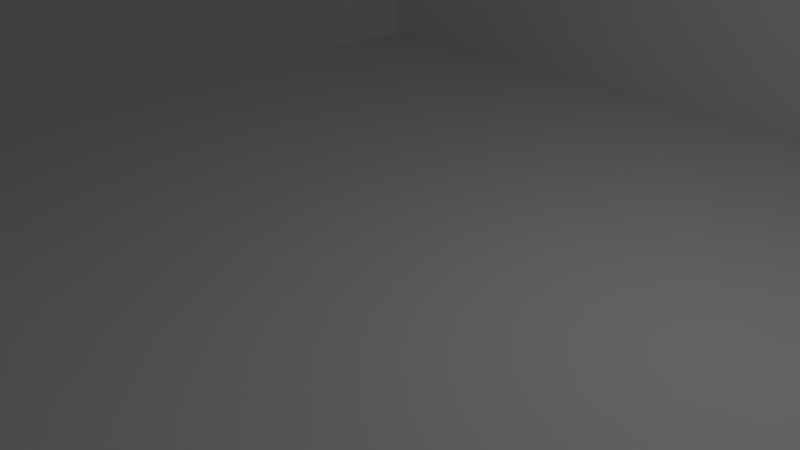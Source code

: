 # Source: Escenario.blend  (saved by Blender 2.79.0; exported with 4.5.12 LTS)
import bpy
from mathutils import Matrix  # noqa: F401  (used for matrix-valued properties, if any)

bpy.ops.wm.read_factory_settings(use_empty=True)
scene = bpy.context.scene
scene.name = 'Scene'

# ---- collections
col_collection_1 = bpy.data.collections.new('Collection 1'); scene.collection.children.link(col_collection_1)

# ---- materials (node trees are filled in below, after node groups)
mat_material_007 = bpy.data.materials.new('Material.007')
mat_material_007.alpha_threshold = 0.0
mat_material_007.use_transparent_shadow = False
mat_material_007.diffuse_color = (1.0, 0.8714, 0.0, 1.0)
mat_material_007.roughness = 0.5
mat_material_008 = bpy.data.materials.new('Material.008')
mat_material_008.alpha_threshold = 0.0
mat_material_008.use_transparent_shadow = False
mat_material_008.diffuse_color = (0.008076, 0.008076, 0.008076, 1.0)
mat_material_008.roughness = 0.5
mat_material_005 = bpy.data.materials.new('Material.005')
mat_material_005.alpha_threshold = 0.0
mat_material_005.use_transparent_shadow = False
mat_material_005.diffuse_color = (0.03694, 0.196, 0.01283, 1.0)
mat_material_005.roughness = 0.5
mat_material_006 = bpy.data.materials.new('Material.006')
mat_material_006.alpha_threshold = 0.0
mat_material_006.use_transparent_shadow = False
mat_material_006.diffuse_color = (0.8573, 0.9258, 0.0368, 1.0)
mat_material_006.roughness = 0.5
mat_material_001 = bpy.data.materials.new('Material.001')
mat_material_001.alpha_threshold = 0.0
mat_material_001.use_transparent_shadow = False
mat_material_001.diffuse_color = (0.1746, 0.2086, 0.03689, 1.0)
mat_material_001.roughness = 0.5
mat_material_004 = bpy.data.materials.new('Material.004')
mat_material_004.alpha_threshold = 0.0
mat_material_004.use_transparent_shadow = False
mat_material_004.diffuse_color = (0.09602, 0.9551, 0.2076, 1.0)
mat_material_004.roughness = 0.5
mat_material_003 = bpy.data.materials.new('Material.003')
mat_material_003.alpha_threshold = 0.0
mat_material_003.use_transparent_shadow = False
mat_material_003.diffuse_color = (0.1746, 0.2086, 0.03689, 1.0)
mat_material_003.roughness = 0.5
mat_material_002 = bpy.data.materials.new('Material.002')
mat_material_002.alpha_threshold = 0.0
mat_material_002.use_transparent_shadow = False
mat_material_002.diffuse_color = (0.1746, 0.2086, 0.03689, 1.0)
mat_material_002.roughness = 0.5
mat_material = bpy.data.materials.new('Material')
mat_material.alpha_threshold = 0.0
mat_material.use_transparent_shadow = False
mat_material.roughness = 0.5
mat_material.line_color = (0.0, 0.0, 0.0, 1.0)

# ---- material node trees

# ---- world
world_world = bpy.data.worlds.new('World'); scene.world = world_world
world_world.color = (0.05088, 0.05088, 0.05088)
world_world.use_sun_shadow = False
world_world.sun_shadow_jitter_overblur = 0.0
world_world.cycles.sampling_method = 'MANUAL'

# ---- cameras
cam_camera = bpy.data.cameras.new('Camera')
cam_camera.clip_end = 100.0
cam_camera.lens = 35.0
cam_camera.sensor_width = 32.0
cam_camera.sensor_height = 18.0
cam_camera.ortho_scale = 7.314
cam_camera.dof.focus_distance = 0.0
cam_camera.dof.aperture_fstop = 128.0

# ---- lights
light_lamp = bpy.data.lights.new('Lamp', 'POINT')
light_lamp.transmission_factor = 0.0
light_lamp.cutoff_distance = 30.0
light_lamp.energy = 100.0
light_lamp.shadow_buffer_clip_start = 1.001
light_lamp.shadow_soft_size = 0.1
light_lamp.shadow_maximum_resolution = 0.006
light_lamp.use_absolute_resolution = True

# ---- meshes
me_cube_013 = bpy.data.meshes.new('Cube.013')
me_cube_013.from_pydata([(5.101, 0.8778, 7.654), (5.432, 0.8778, 7.627), (5.101, 1.281, 7.654), (5.432, 1.281, 7.627), (6.705, 0.7911, 6.456), (6.705, 0.7911, 7.065), (6.705, 1.45, 6.456), (6.705, 1.45, 7.065), (5.589, 1.409, 6.708), (5.927, 1.409, 7.098), (5.589, 0.7497, 6.708), (5.927, 0.7497, 7.098), (7.348, 1.45, 7.667), (7.634, 1.45, 7.639), (7.634, 0.7911, 7.639), (7.348, 0.7911, 7.667), (7.388, 1.358, 7.663), (7.594, 1.358, 7.643), (7.594, 0.8836, 7.643), (7.388, 0.8836, 7.663), (7.542, 1.358, 8.116), (7.747, 1.358, 8.071), (7.747, 0.8836, 8.071), (7.542, 0.8836, 8.116)], [], [(0, 1, 3, 2), (8, 9, 7, 6), (7, 5, 15, 12), (10, 11, 1, 0), (8, 6, 4, 10), (9, 3, 1, 11), (7, 9, 11, 5), (2, 8, 10, 0), (4, 5, 11, 10), (2, 3, 9, 8), (15, 14, 18, 19), (6, 7, 12, 13), (5, 4, 14, 15), (4, 6, 13, 14), (16, 19, 23, 20), (14, 13, 17, 18), (12, 15, 19, 16), (13, 12, 16, 17), (21, 20, 23, 22), (17, 16, 20, 21), (19, 18, 22, 23), (18, 17, 21, 22)])
me_cube_013.polygons.foreach_set('material_index', [0, 0, 0, 0, 0, 0, 0, 0, 0, 0, 0, 0, 0, 0, 1, 0, 0, 0, 1, 1, 1, 1])
me_cube_013.materials.append(mat_material_007)
me_cube_013.materials.append(mat_material_008)
me_cube_013.use_remesh_preserve_volume = False
me_cube_013.use_remesh_preserve_attributes = False
me_cube_013.use_mirror_vertex_groups = False
me_cube_013.update()
me_cube_012 = bpy.data.meshes.new('Cube.012')
me_cube_012.from_pydata([(0.6335, 0.8191, 2.221), (0.5663, 0.7402, 1.446), (0.6335, -0.8886, 2.221), (0.5663, -0.8096, 1.446), (-0.8186, 0.8191, 2.221), (-0.7514, 0.7402, 1.446), (-0.8186, -0.8886, 2.221), (-0.7514, -0.8096, 1.446), (0.6335, 0.5752, 2.221), (0.6335, 0.3312, 2.221), (0.6335, 0.08727, 2.221), (0.6335, -0.1567, 2.221), (0.6335, -0.4006, 2.221), (0.6335, -0.6446, 2.221), (-0.7514, 0.5188, 1.446), (-0.7514, 0.2974, 1.446), (-0.7514, 0.07599, 1.446), (-0.7514, -0.1454, 1.446), (-0.7514, -0.3668, 1.446), (-0.7514, -0.5882, 1.446), (-0.8186, -0.6446, 2.221), (-0.8186, -0.4006, 2.221), (-0.8186, -0.1567, 2.221), (-0.8186, 0.08727, 2.221), (-0.8186, 0.3312, 2.221), (-0.8186, 0.5752, 2.221), (0.5663, -0.5882, 1.446), (0.5663, -0.3668, 1.446), (0.5663, -0.1454, 1.446), (0.5663, 0.07599, 1.446), (0.5663, 0.2974, 1.446), (0.5663, 0.5188, 1.446), (0.5663, -1.317, 2.849), (-0.7514, -1.317, 2.849), (0.5663, -1.095, 2.849), (-0.7514, -1.095, 2.849), (0.5663, -0.6591, 3.276), (0.5663, -0.8804, 3.276), (-0.7514, -0.8804, 3.276), (-0.7514, -0.6591, 3.276), (0.5663, -0.1445, 3.464), (0.5663, -0.3659, 3.464), (-0.7514, -0.3659, 3.464), (-0.7514, -0.1445, 3.464), (0.5663, 0.1905, 3.465), (0.5663, -0.03089, 3.465), (-0.7514, -0.03089, 3.465), (-0.7514, 0.1905, 3.465), (0.5663, 0.6432, 3.37), (0.5663, 0.4218, 3.37), (-0.7514, 0.4218, 3.37), (-0.7514, 0.6432, 3.37), (-0.7514, 1.262, 2.863), (0.5663, 1.262, 2.863), (-0.7514, 1.041, 2.863), (0.5663, 1.041, 2.863), (0.5663, 1.005, 3.151), (0.5663, 0.784, 3.151), (-0.7514, 0.784, 3.151), (-0.7514, 1.005, 3.151)], [], [(19, 26, 3, 7), (5, 4, 0, 1), (14, 25, 4, 5), (3, 2, 6, 7), (13, 20, 35, 34), (26, 13, 2, 3), (1, 0, 8, 31), (31, 8, 9, 30), (30, 9, 10, 29), (29, 10, 11, 28), (28, 11, 12, 27), (27, 12, 13, 26), (8, 0, 53, 55), (24, 9, 57, 58), (10, 9, 48, 49), (22, 11, 45, 46), (11, 22, 43, 40), (21, 20, 38, 39), (7, 6, 20, 19), (19, 20, 21, 18), (18, 21, 22, 17), (17, 22, 23, 16), (16, 23, 24, 15), (15, 24, 25, 14), (5, 1, 31, 14), (14, 31, 30, 15), (15, 30, 29, 16), (16, 29, 28, 17), (17, 28, 27, 18), (18, 27, 26, 19), (34, 35, 33, 32), (2, 13, 34, 32), (20, 6, 33, 35), (6, 2, 32, 33), (36, 39, 38, 37), (20, 13, 37, 38), (13, 12, 36, 37), (12, 21, 39, 36), (40, 43, 42, 41), (22, 21, 42, 43), (21, 12, 41, 42), (12, 11, 40, 41), (44, 47, 46, 45), (11, 10, 44, 45), (10, 23, 47, 44), (23, 22, 46, 47), (48, 51, 50, 49), (9, 24, 51, 48), (24, 23, 50, 51), (23, 10, 49, 50), (53, 52, 54, 55), (0, 4, 52, 53), (4, 25, 54, 52), (25, 8, 55, 54), (56, 59, 58, 57), (9, 8, 56, 57), (8, 25, 59, 56), (25, 24, 58, 59)])
me_cube_012.materials.append(mat_material_005)
me_cube_012.use_remesh_preserve_volume = False
me_cube_012.use_remesh_preserve_attributes = False
me_cube_012.use_mirror_vertex_groups = False
me_cube_012.update()
me_cube_011 = bpy.data.meshes.new('Cube.011')
me_cube_011.from_pydata([(-1.0, -1.0, -0.9159), (-0.9275, -0.9275, 1.377), (-1.0, 1.0, -0.9159), (-0.9275, 0.9275, 1.377), (1.0, -1.0, -0.9159), (0.9275, -0.9275, 1.377), (1.0, 1.0, -0.9159), (0.9275, 0.9275, 1.377), (-1.193, -1.193, 0.8401), (-1.193, 1.193, 0.8401), (1.193, 1.193, 0.8401), (1.193, -1.193, 0.8401), (-0.6727, -0.6727, 1.508), (-0.6727, 0.6727, 1.508), (0.6727, 0.6727, 1.508), (0.6727, -0.6727, 1.508), (-1.231, 1.231, -0.1784), (1.231, 1.231, -0.1784), (1.231, -1.231, -0.1784), (-1.231, -1.231, -0.1784), (-0.746, 0.746, -1.186), (-0.746, -0.746, -1.186), (0.746, 0.746, -1.186), (0.746, -0.746, -1.186)], [], [(8, 1, 3, 9), (9, 3, 7, 10), (10, 7, 5, 11), (11, 5, 1, 8), (4, 0, 21, 23), (5, 7, 14, 15), (18, 11, 8, 19), (17, 10, 11, 18), (16, 9, 10, 17), (19, 8, 9, 16), (14, 13, 12, 15), (3, 1, 12, 13), (1, 5, 15, 12), (7, 3, 13, 14), (0, 19, 16, 2), (2, 16, 17, 6), (6, 17, 18, 4), (4, 18, 19, 0), (20, 22, 23, 21), (2, 6, 22, 20), (0, 2, 20, 21), (6, 4, 23, 22)])
me_cube_011.materials.append(mat_material_006)
me_cube_011.use_remesh_preserve_volume = False
me_cube_011.use_remesh_preserve_attributes = False
me_cube_011.use_mirror_vertex_groups = False
me_cube_011.update()
me_cube_009 = bpy.data.meshes.new('Cube.009')
me_cube_009.from_pydata([(-0.4875, -0.3364, 0.9608), (-0.4875, -0.3364, 2.236), (-0.4875, 1.039, 0.9608), (-0.4875, 1.039, 2.236), (0.6067, 0.07211, 1.369), (0.6067, 0.07211, 1.927), (0.6067, 0.6301, 1.369), (0.6067, 0.6301, 1.927), (0.2456, 1.029, 0.9699), (0.2456, 1.029, 2.226), (0.2456, -0.3273, 0.9699), (0.2456, -0.3273, 2.226), (-0.92, 0.811, 1.273), (-0.92, 0.1112, 1.273), (-0.92, 0.1112, 1.973), (-0.92, 0.811, 1.973)], [], [(1, 3, 15, 14), (8, 9, 7, 6), (6, 7, 5, 4), (10, 11, 1, 0), (9, 3, 1, 11), (7, 9, 11, 5), (2, 8, 10, 0), (4, 5, 11, 10), (2, 3, 9, 8), (13, 14, 15, 12), (2, 0, 13, 12), (3, 2, 12, 15), (0, 1, 14, 13)])
me_cube_009.materials.append(mat_material_001)
me_cube_009.use_remesh_preserve_volume = False
me_cube_009.use_remesh_preserve_attributes = False
me_cube_009.use_mirror_vertex_groups = False
me_cube_009.update()
me_cube_008 = bpy.data.meshes.new('Cube.008')
me_cube_008.from_pydata([(-1.066, 2.462, -0.3457), (-1.066, 2.462, 0.1788), (-1.066, 3.118, -0.3457), (-1.066, 3.118, 0.1788), (-0.4783, 2.462, -0.3457), (-0.4783, 2.462, 0.1788), (-0.4783, 3.118, -0.3457), (-0.4783, 3.118, 0.1788), (-0.7016, 3.118, -0.3457), (-0.7016, 3.118, 0.1788), (-0.7016, 2.462, -0.3457), (-0.7016, 2.462, 0.1788), (-0.8768, 3.118, -0.3457), (-0.8768, 2.462, 0.1788), (-0.8768, 3.118, 0.1788), (-0.8768, 2.462, -0.3457), (-0.3886, 3.118, 0.9867), (-0.1653, 3.118, 0.9867), (-0.1653, 2.462, 0.9867), (-0.3886, 2.462, 0.9867), (-0.8768, 3.118, 1.178), (-0.7016, 3.118, 1.178), (-0.7016, 2.462, 1.178), (-0.8768, 2.462, 1.178), (-1.323, 2.462, 0.9499), (-1.323, 3.118, 0.9499), (-1.135, 2.462, 0.9499), (-1.135, 3.118, 0.9499)], [], [(0, 1, 3, 2), (8, 9, 7, 6), (6, 7, 5, 4), (15, 13, 1, 0), (8, 6, 4, 10), (13, 14, 27, 26), (5, 7, 17, 18), (12, 8, 10, 15), (4, 5, 11, 10), (12, 14, 9, 8), (2, 3, 14, 12), (2, 12, 15, 0), (13, 11, 22, 23), (10, 11, 13, 15), (17, 16, 19, 18), (11, 5, 18, 19), (7, 9, 16, 17), (9, 11, 19, 16), (21, 20, 23, 22), (14, 13, 23, 20), (9, 14, 20, 21), (11, 9, 21, 22), (27, 25, 24, 26), (3, 1, 24, 25), (1, 13, 26, 24), (14, 3, 25, 27)])
me_cube_008.materials.append(mat_material_004)
me_cube_008.use_remesh_preserve_volume = False
me_cube_008.use_remesh_preserve_attributes = False
me_cube_008.use_mirror_vertex_groups = False
me_cube_008.update()
me_cube_007 = bpy.data.meshes.new('Cube.007')
me_cube_007.from_pydata([(-0.4875, -0.3364, 0.9608), (-0.4875, -0.3364, 2.236), (-0.4875, 1.039, 0.9608), (-0.4875, 1.039, 2.236), (0.6067, 0.07211, 1.369), (0.6067, 0.07211, 1.927), (0.6067, 0.6301, 1.369), (0.6067, 0.6301, 1.927), (0.2456, 1.029, 0.9699), (0.2456, 1.029, 2.226), (0.2456, -0.3273, 0.9699), (0.2456, -0.3273, 2.226), (-0.92, 0.811, 1.273), (-0.92, 0.1112, 1.273), (-0.92, 0.1112, 1.973), (-0.92, 0.811, 1.973)], [], [(1, 3, 15, 14), (8, 9, 7, 6), (6, 7, 5, 4), (10, 11, 1, 0), (9, 3, 1, 11), (7, 9, 11, 5), (2, 8, 10, 0), (4, 5, 11, 10), (2, 3, 9, 8), (13, 14, 15, 12), (2, 0, 13, 12), (3, 2, 12, 15), (0, 1, 14, 13)])
me_cube_007.materials.append(mat_material_003)
me_cube_007.use_remesh_preserve_volume = False
me_cube_007.use_remesh_preserve_attributes = False
me_cube_007.use_mirror_vertex_groups = False
me_cube_007.update()
me_cube_006 = bpy.data.meshes.new('Cube.006')
me_cube_006.from_pydata([(-0.4875, -0.3364, 0.9608), (-0.4875, -0.3364, 2.236), (-0.4875, 1.039, 0.9608), (-0.4875, 1.039, 2.236), (0.6067, 0.07211, 1.369), (0.6067, 0.07211, 1.927), (0.6067, 0.6301, 1.369), (0.6067, 0.6301, 1.927), (0.2456, 1.029, 0.9699), (0.2456, 1.029, 2.226), (0.2456, -0.3273, 0.9699), (0.2456, -0.3273, 2.226), (-0.92, 0.811, 1.273), (-0.92, 0.1112, 1.273), (-0.92, 0.1112, 1.973), (-0.92, 0.811, 1.973)], [], [(1, 3, 15, 14), (8, 9, 7, 6), (6, 7, 5, 4), (10, 11, 1, 0), (9, 3, 1, 11), (7, 9, 11, 5), (2, 8, 10, 0), (4, 5, 11, 10), (2, 3, 9, 8), (13, 14, 15, 12), (2, 0, 13, 12), (3, 2, 12, 15), (0, 1, 14, 13)])
me_cube_006.materials.append(mat_material_002)
me_cube_006.use_remesh_preserve_volume = False
me_cube_006.use_remesh_preserve_attributes = False
me_cube_006.use_mirror_vertex_groups = False
me_cube_006.update()
me_cube_004 = bpy.data.meshes.new('Cube.004')
me_cube_004.from_pydata([(-0.4875, -0.3364, 0.9608), (-0.4875, -0.3364, 2.236), (-0.4875, 1.039, 0.9608), (-0.4875, 1.039, 2.236), (0.6067, 0.07211, 1.369), (0.6067, 0.07211, 1.927), (0.6067, 0.6301, 1.369), (0.6067, 0.6301, 1.927), (0.2456, 1.029, 0.9699), (0.2456, 1.029, 2.226), (0.2456, -0.3273, 0.9699), (0.2456, -0.3273, 2.226), (-0.92, 0.811, 1.273), (-0.92, 0.1112, 1.273), (-0.92, 0.1112, 1.973), (-0.92, 0.811, 1.973)], [], [(1, 3, 15, 14), (8, 9, 7, 6), (6, 7, 5, 4), (10, 11, 1, 0), (9, 3, 1, 11), (7, 9, 11, 5), (2, 8, 10, 0), (4, 5, 11, 10), (2, 3, 9, 8), (13, 14, 15, 12), (2, 0, 13, 12), (3, 2, 12, 15), (0, 1, 14, 13)])
me_cube_004.materials.append(mat_material_002)
me_cube_004.use_remesh_preserve_volume = False
me_cube_004.use_remesh_preserve_attributes = False
me_cube_004.use_mirror_vertex_groups = False
me_cube_004.update()
me_cube_002 = bpy.data.meshes.new('Cube.002')
me_cube_002.from_pydata([(-0.4875, -0.3364, 0.9608), (-0.4875, -0.3364, 2.236), (-0.4875, 1.039, 0.9608), (-0.4875, 1.039, 2.236), (0.6067, 0.07211, 1.369), (0.6067, 0.07211, 1.927), (0.6067, 0.6301, 1.369), (0.6067, 0.6301, 1.927), (0.2456, 1.029, 0.9699), (0.2456, 1.029, 2.226), (0.2456, -0.3273, 0.9699), (0.2456, -0.3273, 2.226), (-0.92, 0.811, 1.273), (-0.92, 0.1112, 1.273), (-0.92, 0.1112, 1.973), (-0.92, 0.811, 1.973)], [], [(1, 3, 15, 14), (8, 9, 7, 6), (6, 7, 5, 4), (10, 11, 1, 0), (9, 3, 1, 11), (7, 9, 11, 5), (2, 8, 10, 0), (4, 5, 11, 10), (2, 3, 9, 8), (13, 14, 15, 12), (2, 0, 13, 12), (3, 2, 12, 15), (0, 1, 14, 13)])
me_cube_002.materials.append(mat_material_003)
me_cube_002.use_remesh_preserve_volume = False
me_cube_002.use_remesh_preserve_attributes = False
me_cube_002.use_mirror_vertex_groups = False
me_cube_002.update()
me_cube_001 = bpy.data.meshes.new('Cube.001')
me_cube_001.from_pydata([(-1.066, 2.462, -0.3457), (-1.066, 2.462, 0.1788), (-1.066, 3.118, -0.3457), (-1.066, 3.118, 0.1788), (-0.4783, 2.462, -0.3457), (-0.4783, 2.462, 0.1788), (-0.4783, 3.118, -0.3457), (-0.4783, 3.118, 0.1788), (-0.7016, 3.118, -0.3457), (-0.7016, 3.118, 0.1788), (-0.7016, 2.462, -0.3457), (-0.7016, 2.462, 0.1788), (-0.8768, 3.118, -0.3457), (-0.8768, 2.462, 0.1788), (-0.8768, 3.118, 0.1788), (-0.8768, 2.462, -0.3457), (-0.3886, 3.118, 0.9867), (-0.1653, 3.118, 0.9867), (-0.1653, 2.462, 0.9867), (-0.3886, 2.462, 0.9867), (-0.8768, 3.118, 1.178), (-0.7016, 3.118, 1.178), (-0.7016, 2.462, 1.178), (-0.8768, 2.462, 1.178), (-1.323, 2.462, 0.9499), (-1.323, 3.118, 0.9499), (-1.135, 2.462, 0.9499), (-1.135, 3.118, 0.9499)], [], [(0, 1, 3, 2), (8, 9, 7, 6), (6, 7, 5, 4), (15, 13, 1, 0), (8, 6, 4, 10), (13, 14, 27, 26), (5, 7, 17, 18), (12, 8, 10, 15), (4, 5, 11, 10), (12, 14, 9, 8), (2, 3, 14, 12), (2, 12, 15, 0), (13, 11, 22, 23), (10, 11, 13, 15), (17, 16, 19, 18), (11, 5, 18, 19), (7, 9, 16, 17), (9, 11, 19, 16), (21, 20, 23, 22), (14, 13, 23, 20), (9, 14, 20, 21), (11, 9, 21, 22), (27, 25, 24, 26), (3, 1, 24, 25), (1, 13, 26, 24), (14, 3, 25, 27)])
me_cube_001.materials.append(mat_material_004)
me_cube_001.use_remesh_preserve_volume = False
me_cube_001.use_remesh_preserve_attributes = False
me_cube_001.use_mirror_vertex_groups = False
me_cube_001.update()
me_cube = bpy.data.meshes.new('Cube')
me_cube.from_pydata([(7.949, 8.009, -1.0), (7.949, -7.897, -1.0), (-8.055, -7.897, -1.0), (-8.055, 8.009, -1.0), (7.949, 8.009, 10.74), (7.949, -7.897, 10.74), (-8.055, -7.897, 10.74), (-8.055, 8.009, 10.74)], [], [(0, 1, 2, 3), (4, 7, 6, 5), (0, 4, 5, 1), (1, 5, 6, 2), (4, 0, 3, 7)])
me_cube.materials.append(mat_material)
me_cube.use_remesh_preserve_volume = False
me_cube.use_remesh_preserve_attributes = False
me_cube.use_mirror_vertex_groups = False
me_cube.update()
me_cube_003 = bpy.data.meshes.new('Cube.003')
me_cube_003.from_pydata([(-0.4875, -0.3364, 0.9608), (-0.4875, -0.3364, 2.236), (-0.4875, 1.039, 0.9608), (-0.4875, 1.039, 2.236), (0.6067, 0.07211, 1.369), (0.6067, 0.07211, 1.927), (0.6067, 0.6301, 1.369), (0.6067, 0.6301, 1.927), (0.2456, 1.029, 0.9699), (0.2456, 1.029, 2.226), (0.2456, -0.3273, 0.9699), (0.2456, -0.3273, 2.226), (-0.92, 0.811, 1.273), (-0.92, 0.1112, 1.273), (-0.92, 0.1112, 1.973), (-0.92, 0.811, 1.973)], [], [(1, 3, 15, 14), (8, 9, 7, 6), (6, 7, 5, 4), (10, 11, 1, 0), (9, 3, 1, 11), (7, 9, 11, 5), (2, 8, 10, 0), (4, 5, 11, 10), (2, 3, 9, 8), (13, 14, 15, 12), (2, 0, 13, 12), (3, 2, 12, 15), (0, 1, 14, 13)])
me_cube_003.materials.append(mat_material_001)
me_cube_003.use_remesh_preserve_volume = False
me_cube_003.use_remesh_preserve_attributes = False
me_cube_003.use_mirror_vertex_groups = False
me_cube_003.update()

# ---- objects
ob_cube_011 = bpy.data.objects.new('Cube.011', me_cube_013)
ob_cube_010 = bpy.data.objects.new('Cube.010', me_cube_012)
ob_cube_009 = bpy.data.objects.new('Cube.009', me_cube_011)
ob_cube_008 = bpy.data.objects.new('Cube.008', me_cube_009)
ob_cube_007 = bpy.data.objects.new('Cube.007', me_cube_008)
ob_cube_006 = bpy.data.objects.new('Cube.006', me_cube_007)
ob_cube_005 = bpy.data.objects.new('Cube.005', me_cube_006)
ob_cube_004 = bpy.data.objects.new('Cube.004', me_cube_004)
ob_cube_002 = bpy.data.objects.new('Cube.002', me_cube_002)
ob_cube_001 = bpy.data.objects.new('Cube.001', me_cube_001)
ob_cube = bpy.data.objects.new('Cube', me_cube)
ob_lamp = bpy.data.objects.new('Lamp', light_lamp)
ob_camera = bpy.data.objects.new('Camera', cam_camera)
ob_cube_003 = bpy.data.objects.new('Cube.003', me_cube_003)

# ---- transforms, parenting, visibility, modifiers, constraints
ob_cube_011.location = (-12.17, 6.851, 0.0204)
ob_cube_011.lineart.crease_threshold = 0.0
ob_cube_010.location = (1.95, 8.025, 7.865)
ob_cube_010.rotation_euler = (0.0, -0.0, 1.676)
ob_cube_010.scale = (0.6768, 0.6768, 0.6768)
ob_cube_010.lineart.crease_threshold = 0.0
ob_cube_009.location = (1.95, 8.025, 7.865)
ob_cube_009.rotation_euler = (0.0, -0.0, 1.676)
ob_cube_009.scale = (0.6768, 0.6768, 0.6768)
ob_cube_009.lineart.crease_threshold = 0.0
ob_cube_008.location = (-4.999, -8.211, 6.743)
ob_cube_008.scale = (0.7655, 0.7655, 0.7655)
ob_cube_008.lineart.crease_threshold = 0.0
ob_cube_007.location = (-4.533, -9.978, 6.426)
ob_cube_007.scale = (0.7655, 0.7655, 0.7655)
ob_cube_007.lineart.crease_threshold = 0.0
ob_cube_006.location = (-4.533, -8.211, 6.426)
ob_cube_006.scale = (0.7655, 0.7655, 0.7655)
ob_cube_006.lineart.crease_threshold = 0.0
ob_cube_005.location = (-5.34, -8.211, 6.385)
ob_cube_005.scale = (0.7655, 0.7655, 0.7655)
ob_cube_005.lineart.crease_threshold = 0.0
ob_cube_004.location = (2.913, -8.341, 6.351)
ob_cube_004.lineart.crease_threshold = 0.0
ob_cube_002.location = (3.967, -8.341, 6.405)
ob_cube_002.lineart.crease_threshold = 0.0
ob_cube_001.location = (3.967, -10.65, 6.405)
ob_cube_001.lineart.crease_threshold = 0.0
ob_cube.location = (0.0, 0.0, 1.02)
ob_cube.lock_rotations_4d = False
ob_cube.empty_display_type = 'ARROWS'
ob_cube.lineart.crease_threshold = 0.0
ob_lamp.location = (4.076, 1.005, 5.904)
ob_lamp.rotation_euler = (0.6503, 0.05522, 1.866)
ob_lamp.lock_rotations_4d = False
ob_lamp.empty_display_type = 'ARROWS'
ob_lamp.color = (0.0, 0.0, 0.0, 0.0)
ob_lamp.lineart.crease_threshold = 0.0
ob_camera.location = (7.481, -6.508, 5.344)
ob_camera.rotation_euler = (1.109, 0.0, 0.8149)
ob_camera.lock_rotations_4d = False
ob_camera.empty_display_type = 'ARROWS'
ob_camera.color = (0.0, 0.0, 0.0, 0.0)
ob_camera.display_type = 'WIRE'
ob_camera.lineart.crease_threshold = 0.0
ob_cube_003.location = (3.358, -8.341, 6.819)
ob_cube_003.lineart.crease_threshold = 0.0

# ---- collection membership
col_collection_1.objects.link(ob_cube_011)
col_collection_1.objects.link(ob_cube_010)
col_collection_1.objects.link(ob_cube_009)
col_collection_1.objects.link(ob_cube_008)
col_collection_1.objects.link(ob_cube_007)
col_collection_1.objects.link(ob_cube_006)
col_collection_1.objects.link(ob_cube_005)
col_collection_1.objects.link(ob_cube_004)
col_collection_1.objects.link(ob_cube_002)
col_collection_1.objects.link(ob_cube_001)
col_collection_1.objects.link(ob_cube)
col_collection_1.objects.link(ob_lamp)
col_collection_1.objects.link(ob_camera)
col_collection_1.objects.link(ob_cube_003)

# ---- scene / render settings (as saved in the file)
scene.camera = ob_camera
scene.frame_start = 1; scene.frame_end = 250; scene.frame_set(1)
scene.render.engine = 'BLENDER_EEVEE_NEXT'
scene.render.resolution_percentage = 50
scene.render.dither_intensity = 0.0
scene.cycles.use_denoising = False
scene.cycles.samples = 128
scene.cycles.sampling_pattern = 'TABULATED_SOBOL'
scene.cycles.use_adaptive_sampling = False
scene.cycles.use_light_tree = False
scene.cycles.blur_glossy = 0.0
scene.cycles.sample_clamp_indirect = 0.0
scene.view_settings.view_transform = 'Standard'
bpy.context.view_layer.update()
